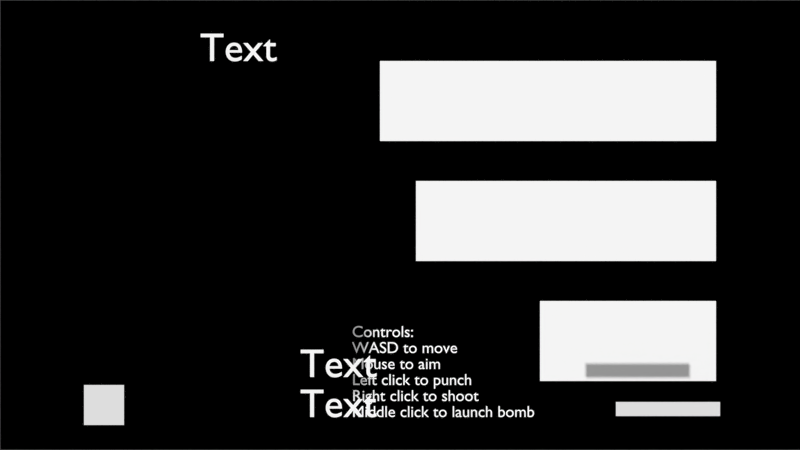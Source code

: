 # Source: 10seconds-menu.blend  (saved by Blender 2.68.0; exported with 4.5.12 LTS)
import bpy
from mathutils import Matrix  # noqa: F401  (used for matrix-valued properties, if any)

bpy.ops.wm.read_factory_settings(use_empty=True)
scene = bpy.context.scene
scene.name = 'Menu'

# ---- collections
col_collection_1_003 = bpy.data.collections.new('Collection 1.003'); scene.collection.children.link(col_collection_1_003)
col_collection_1_003.hide_render = True
col_collection_1_003.hide_viewport = True
col_collection_2 = bpy.data.collections.new('Collection 2'); scene.collection.children.link(col_collection_2)
col_collection_3 = bpy.data.collections.new('Collection 3'); scene.collection.children.link(col_collection_3)
col_collection_3.hide_render = True
col_collection_3.hide_viewport = True
col_collection_16 = bpy.data.collections.new('Collection 16'); scene.collection.children.link(col_collection_16)
col_collection_16.hide_render = True
col_collection_16.hide_viewport = True

# ---- materials (node trees are filled in below, after node groups)
mat_menutext = bpy.data.materials.new('MenuText')
mat_menutext.alpha_threshold = 0.0
mat_menutext.use_transparent_shadow = False
mat_menutext.diffuse_color = (1.0, 1.0, 1.0, 1.0)
mat_menutext.roughness = 0.5
mat_menutext.line_color = (0.0, 0.0, 0.0, 1.0)
mat_invisible = bpy.data.materials.new('invisible')
mat_invisible.alpha_threshold = 0.0
mat_invisible.use_transparent_shadow = False
mat_invisible.roughness = 0.5
mat_logob = bpy.data.materials.new('logob')
mat_logob.alpha_threshold = 0.0
mat_logob.use_transparent_shadow = False
mat_logob.roughness = 0.5
mat_logof = bpy.data.materials.new('LogoF')
mat_logof.alpha_threshold = 0.0
mat_logof.use_transparent_shadow = False
mat_logof.roughness = 0.5
mat_buttonclear = bpy.data.materials.new('buttonclear')
mat_buttonclear.alpha_threshold = 0.0
mat_buttonclear.use_transparent_shadow = False
mat_buttonclear.diffuse_color = (1.0, 1.0, 1.0, 1.0)
mat_buttonclear.roughness = 0.5
mat_secretlvl = bpy.data.materials.new('SecretLvl')
mat_secretlvl.alpha_threshold = 0.0
mat_secretlvl.use_transparent_shadow = False
mat_secretlvl.roughness = 0.5
mat_blackccc = bpy.data.materials.new('blackccc')
mat_blackccc.alpha_threshold = 0.0
mat_blackccc.use_transparent_shadow = False
mat_blackccc.diffuse_color = (0.0, 0.0, 0.0, 1.0)
mat_blackccc.roughness = 0.5
mat_blackccc.line_color = (0.0, 0.0, 0.0, 1.0)
mat_menubg_001 = bpy.data.materials.new('MenuBG.001')
mat_menubg_001.alpha_threshold = 0.0
mat_menubg_001.use_transparent_shadow = False
mat_menubg_001.diffuse_color = (0.0, 0.0, 0.0, 1.0)
mat_menubg_001.roughness = 0.5
mat_menubg_001.line_color = (0.0, 0.0, 0.0, 1.0)
mat_menubg = bpy.data.materials.new('MenuBG')
mat_menubg.alpha_threshold = 0.0
mat_menubg.use_transparent_shadow = False
mat_menubg.diffuse_color = (0.0, 0.0, 0.0, 1.0)
mat_menubg.roughness = 0.5
mat_menubg.line_color = (0.0, 0.0, 0.0, 1.0)
mat_dvlpzr_001 = bpy.data.materials.new('dvlpzr.001')
mat_dvlpzr_001.alpha_threshold = 0.0
mat_dvlpzr_001.use_transparent_shadow = False
mat_dvlpzr_001.roughness = 0.5
mat_dvlpzr_001.line_color = (0.0, 0.0, 0.0, 1.0)
mat_button = bpy.data.materials.new('button')
mat_button.alpha_threshold = 0.0
mat_button.use_transparent_shadow = False
mat_button.diffuse_color = (0.0, 0.03659, 0.06998, 1.0)
mat_button.roughness = 0.5
mat_button.line_color = (0.0, 0.0, 0.0, 1.0)

# ---- material node trees

# ---- cameras
cam_camera_003 = bpy.data.cameras.new('Camera.003')
cam_camera_003.type = 'ORTHO'
cam_camera_003.clip_end = 100.0
cam_camera_003.lens = 35.0
cam_camera_003.sensor_width = 32.0
cam_camera_003.sensor_height = 18.0
cam_camera_003.ortho_scale = 20.0
cam_camera_003.show_safe_areas = True
cam_camera_003.dof.focus_distance = 0.0
cam_camera_003.dof.aperture_fstop = 128.0
cam_camera_002 = bpy.data.cameras.new('Camera.002')
cam_camera_002.type = 'ORTHO'
cam_camera_002.clip_end = 100.0
cam_camera_002.lens = 35.0
cam_camera_002.sensor_width = 32.0
cam_camera_002.sensor_height = 18.0
cam_camera_002.ortho_scale = 20.0
cam_camera_002.show_safe_areas = True
cam_camera_002.dof.focus_distance = 0.0
cam_camera_002.dof.aperture_fstop = 128.0

# ---- meshes
me_plane_009 = bpy.data.meshes.new('Plane.009')
me_plane_009.from_pydata([(1.0, -1.0, 0.0), (-1.0, -1.0, 0.0), (1.0, 1.0, 0.0), (-1.0, 1.0, 0.0)], [], [(1, 0, 2, 3)])
_uv = me_plane_009.uv_layers.new(name='UVMap')
_uv.uv.foreach_set('vector', [0.01627, 0.1115, 0.9541, 0.1115, 0.9541, 0.893, 0.01627, 0.893])
me_plane_009.materials.append(mat_invisible)
me_plane_009.use_remesh_preserve_volume = False
me_plane_009.use_remesh_preserve_attributes = False
me_plane_009.use_mirror_vertex_groups = False
me_plane_009.update()
me_plane_003 = bpy.data.meshes.new('Plane.003')
me_plane_003.from_pydata([(1.0, -1.0, 0.0), (-1.0, -1.0, 0.0), (1.0, 1.0, 0.0), (-1.0, 1.0, 0.0)], [], [(1, 0, 2, 3)])
_uv = me_plane_003.uv_layers.new(name='UVMap')
_uv.uv.foreach_set('vector', [0.01627, 0.1115, 0.9541, 0.1115, 0.9541, 0.893, 0.01627, 0.893])
me_plane_003.materials.append(mat_logob)
me_plane_003.use_remesh_preserve_volume = False
me_plane_003.use_remesh_preserve_attributes = False
me_plane_003.use_mirror_vertex_groups = False
me_plane_003.update()
me_plane_002 = bpy.data.meshes.new('Plane.002')
me_plane_002.from_pydata([(1.0, -1.0, 0.0), (-1.0, -1.0, 0.0), (1.0, 1.0, 0.0), (-1.0, 1.0, 0.0)], [], [(1, 0, 2, 3)])
_uv = me_plane_002.uv_layers.new(name='UVMap')
_uv.uv.foreach_set('vector', [0.0, 0.0, 1.0, 0.0, 1.0, 1.0, 0.0, 1.0])
me_plane_002.materials.append(mat_logof)
me_plane_002.use_remesh_preserve_volume = False
me_plane_002.use_remesh_preserve_attributes = False
me_plane_002.use_mirror_vertex_groups = False
me_plane_002.update()
me_plane_001 = bpy.data.meshes.new('Plane.001')
me_plane_001.from_pydata([(2.682, -0.6, 0.0), (-1.914, -0.6, 0.0), (2.682, 0.7, 0.0), (-1.914, 0.7, 0.0)], [], [(1, 0, 2, 3)])
me_plane_001.materials.append(mat_buttonclear)
me_plane_001.use_remesh_preserve_volume = False
me_plane_001.use_remesh_preserve_attributes = False
me_plane_001.use_mirror_vertex_groups = False
me_plane_001.update()
me_plane = bpy.data.meshes.new('Plane')
me_plane.from_pydata([(1.0, -1.0, 0.0), (-1.0, -1.0, 0.0), (1.0, 1.0, 0.0), (-1.0, 1.0, 0.0)], [], [(1, 0, 2, 3)])
_uv = me_plane.uv_layers.new(name='UVMap')
_uv.uv.foreach_set('vector', [0.01627, 0.1115, 0.9541, 0.1115, 0.9541, 0.893, 0.01627, 0.893])
me_plane.materials.append(mat_secretlvl)
me_plane.use_remesh_preserve_volume = False
me_plane.use_remesh_preserve_attributes = False
me_plane.use_mirror_vertex_groups = False
me_plane.update()
me_plane_026 = bpy.data.meshes.new('Plane.026')
me_plane_026.from_pydata([(9.0, -3.3, 0.0), (-1.0, -3.3, 0.0), (9.0, 6.0, 0.0), (-1.0, 6.0, 0.0), (-9.0, -2.3, 0.0), (-9.0, 6.0, 0.0)], [], [(1, 0, 2, 3), (1, 3, 5, 4)])
me_plane_026.materials.append(mat_blackccc)
me_plane_026.use_remesh_preserve_volume = False
me_plane_026.use_remesh_preserve_attributes = False
me_plane_026.use_mirror_vertex_groups = False
me_plane_026.update()
me_plane_025 = bpy.data.meshes.new('Plane.025')
me_plane_025.from_pydata([(-0.3333, -0.3333, 0.0), (-0.3333, 0.3333, 0.0), (0.3333, -0.3333, 0.0), (0.3333, 0.3333, 0.0), (-0.3333, 0.6667, 0.0), (-0.3333, -0.6667, 0.0), (-0.3333, 0.0, 0.0), (0.3333, 0.6667, 0.0), (0.3333, -0.6667, 0.0), (0.3333, 0.0, 0.0), (-0.6667, -0.3333, 0.0), (-0.6667, 0.3333, 0.0), (0.0, -0.3333, 0.0), (0.0, 0.3333, 0.0), (-0.6667, 0.6667, 0.0), (0.0, 0.6667, 0.0), (-0.6667, -0.6667, 0.0), (-0.6667, 0.0, 0.0), (0.0, -0.6667, 0.0), (0.0, 0.0, 0.0), (-0.3333, 0.8333, 0.0), (0.3333, 0.8333, 0.0), (-0.8333, -0.3333, 0.0), (-0.8333, 0.3333, 0.0), (-0.6667, 0.8333, 0.0), (-0.6667, 0.5, 0.0), (-0.8333, 0.6667, 0.0), (-0.5, 0.6667, 0.0), (0.0, 0.8333, 0.0), (-0.1667, 0.6667, 0.0), (0.1667, 0.6667, 0.0), (-0.6667, -0.5, 0.0), (-0.8333, -0.6667, 0.0), (-0.6667, 0.1667, 0.0), (-0.6667, -0.1667, 0.0), (-0.8333, 0.0, 0.0), (-0.5, 0.8333, 0.0), (0.1667, 0.8333, 0.0), (-0.8333, 0.5, 0.0), (-0.8333, 0.8333, 0.0), (-0.1667, 0.8333, 0.0), (-0.8333, -0.5, 0.0), (-0.8333, 0.1667, 0.0), (-0.8333, -0.1667, 0.0)], [], [(25, 27, 14), (16, 5, 0, 10, 31), (17, 6, 1, 11, 33), (18, 8, 2, 12), (19, 9, 3, 13), (38, 25, 14, 26), (1, 13, 15, 29, 4), (13, 3, 7, 30, 15), (41, 31, 10, 22), (27, 4, 20, 36), (14, 27, 36, 24), (42, 33, 11, 23), (43, 34, 17, 35), (10, 0, 6, 17, 34), (5, 18, 12, 0), (11, 1, 4, 27, 25), (6, 19, 13, 1), (0, 12, 19, 6), (12, 2, 9, 19), (15, 30, 37, 28), (30, 7, 21, 37), (23, 11, 25, 38), (26, 14, 24, 39), (4, 29, 40, 20), (29, 15, 28, 40), (32, 16, 31, 41), (35, 17, 33, 42), (22, 10, 34, 43)])
_uv = me_plane_025.uv_layers.new(name='UVMap')
_uv.uv.foreach_set('vector', [0.1667, 0.75, 0.25, 0.8333, 0.1667, 0.8333, 0.1667, 0.1667, 0.3333, 0.1667, 0.3333, 0.3333, 0.1667, 0.3333, 0.1667, 0.25, 0.1667, 0.5, 0.3333, 0.5, 0.3333, 0.6667, 0.1667, 0.6667, 0.1667, 0.5833, 0.5, 0.1667, 0.6667, 0.1667, 0.6667, 0.3333, 0.5, 0.3333, 0.5, 0.5, 0.6667, 0.5, 0.6667, 0.6667, 0.5, 0.6667, 0.08333, 0.75, 0.1667, 0.75, 0.1667, 0.8333, 0.08333, 0.8333, 0.3333, 0.6667, 0.5, 0.6667, 0.5, 0.8333, 0.4167, 0.8333, 0.3333, 0.8333, 0.5, 0.6667, 0.6667, 0.6667, 0.6667, 0.8333, 0.5833, 0.8333, 0.5, 0.8333, 0.08333, 0.25, 0.1667, 0.25, 0.1667, 0.3333, 0.08333, 0.3333, 0.25, 0.8333, 0.3333, 0.8333, 0.3333, 0.9167, 0.25, 0.9167, 0.1667, 0.8333, 0.25, 0.8333, 0.25, 0.9167, 0.1667, 0.9167, 0.08333, 0.5833, 0.1667, 0.5833, 0.1667, 0.6667, 0.08333, 0.6667, 0.08333, 0.4167, 0.1667, 0.4167, 0.1667, 0.5, 0.08333, 0.5, 0.1667, 0.3333, 0.3333, 0.3333, 0.3333, 0.5, 0.1667, 0.5, 0.1667, 0.4167, 0.3333, 0.1667, 0.5, 0.1667, 0.5, 0.3333, 0.3333, 0.3333, 0.1667, 0.6667, 0.3333, 0.6667, 0.3333, 0.8333, 0.25, 0.8333, 0.1667, 0.75, 0.3333, 0.5, 0.5, 0.5, 0.5, 0.6667, 0.3333, 0.6667, 0.3333, 0.3333, 0.5, 0.3333, 0.5, 0.5, 0.3333, 0.5, 0.5, 0.3333, 0.6667, 0.3333, 0.6667, 0.5, 0.5, 0.5, 0.5, 0.8333, 0.5833, 0.8333, 0.5833, 0.9167, 0.5, 0.9167, 0.5833, 0.8333, 0.6667, 0.8333, 0.6667, 0.9167, 0.5833, 0.9167, 0.08333, 0.6667, 0.1667, 0.6667, 0.1667, 0.75, 0.08333, 0.75, 0.08333, 0.8333, 0.1667, 0.8333, 0.1667, 0.9167, 0.08333, 0.9167, 0.3333, 0.8333, 0.4167, 0.8333, 0.4167, 0.9167, 0.3333, 0.9167, 0.4167, 0.8333, 0.5, 0.8333, 0.5, 0.9167, 0.4167, 0.9167, 0.08333, 0.1667, 0.1667, 0.1667, 0.1667, 0.25, 0.08333, 0.25, 0.08333, 0.5, 0.1667, 0.5, 0.1667, 0.5833, 0.08333, 0.5833, 0.08333, 0.3333, 0.1667, 0.3333, 0.1667, 0.4167, 0.08333, 0.4167])
me_plane_025.materials.append(mat_menubg_001)
me_plane_025.use_remesh_preserve_volume = False
me_plane_025.use_remesh_preserve_attributes = False
me_plane_025.use_mirror_vertex_groups = False
me_plane_025.update()
me_plane_023 = bpy.data.meshes.new('Plane.023')
me_plane_023.from_pydata([(0.875, -0.375, 0.0), (0.25, -0.75, 0.0), (0.25, -0.5, 0.0), (0.25, -0.25, 0.0), (0.875, -0.625, 0.0), (0.875, -0.25, 0.0), (0.875, -0.5, 0.0), (0.5, -0.75, 0.0), (0.5, -0.5, 0.0), (0.5, -0.25, 0.0), (0.875, -0.75, 0.0), (0.75, -0.375, 0.0), (0.75, -0.625, 0.0), (0.75, -0.75, 0.0), (0.75, -0.5, 0.0), (0.75, -0.25, 0.0)], [], [(1, 7, 8, 2), (2, 8, 9, 3), (7, 13, 12, 14, 8), (8, 14, 11, 15, 9), (14, 6, 0, 11), (11, 0, 5, 15), (13, 10, 4, 12), (12, 4, 6, 14)])
_uv = me_plane_023.uv_layers.new(name='UVMap')
_uv.uv.foreach_set('vector', [0.625, 0.125, 0.75, 0.125, 0.75, 0.25, 0.625, 0.25, 0.625, 0.25, 0.75, 0.25, 0.75, 0.375, 0.625, 0.375, 0.75, 0.125, 0.875, 0.125, 0.875, 0.1875, 0.875, 0.25, 0.75, 0.25, 0.75, 0.25, 0.875, 0.25, 0.875, 0.3125, 0.875, 0.375, 0.75, 0.375, 0.875, 0.25, 0.9375, 0.25, 0.9375, 0.3125, 0.875, 0.3125, 0.875, 0.3125, 0.9375, 0.3125, 0.9375, 0.375, 0.875, 0.375, 0.875, 0.125, 0.9375, 0.125, 0.9375, 0.1875, 0.875, 0.1875, 0.875, 0.1875, 0.9375, 0.1875, 0.9375, 0.25, 0.875, 0.25])
me_plane_023.materials.append(mat_menubg_001)
me_plane_023.use_remesh_preserve_volume = False
me_plane_023.use_remesh_preserve_attributes = False
me_plane_023.use_mirror_vertex_groups = False
me_plane_023.update()
me_plane_022 = bpy.data.meshes.new('Plane.022')
me_plane_022.from_pydata([(2.682, -0.6, 0.0), (-1.914, -0.6, 0.0), (2.682, 0.7, 0.0), (-1.914, 0.7, 0.0)], [], [(1, 0, 2, 3)])
me_plane_022.materials.append(mat_buttonclear)
me_plane_022.use_remesh_preserve_volume = False
me_plane_022.use_remesh_preserve_attributes = False
me_plane_022.use_mirror_vertex_groups = False
me_plane_022.update()
me_plane_019 = bpy.data.meshes.new('Plane.019')
me_plane_019.from_pydata([(1.005, -0.89, 0.0), (-1.027, -0.89, 0.0), (1.005, 1.02, 0.0), (-1.027, 1.02, 0.0)], [], [(1, 0, 2, 3)])
me_plane_019.materials.append(mat_buttonclear)
me_plane_019.use_remesh_preserve_volume = False
me_plane_019.use_remesh_preserve_attributes = False
me_plane_019.use_mirror_vertex_groups = False
me_plane_019.update()
me_plane_015 = bpy.data.meshes.new('Plane.015')
me_plane_015.from_pydata([(1.0, -1.0, 0.0), (-1.0, -1.0, 0.0), (1.0, 1.0, 0.0), (-1.0, 1.0, 0.0)], [], [(1, 0, 2, 3)])
_uv = me_plane_015.uv_layers.new(name='UVMap')
_uv.uv.foreach_set('vector', [0.0, 0.0, 1.0, 0.0, 1.0, 1.0, 0.0, 1.0])
me_plane_015.materials.append(mat_menubg_001)
me_plane_015.use_remesh_preserve_volume = False
me_plane_015.use_remesh_preserve_attributes = False
me_plane_015.use_mirror_vertex_groups = False
me_plane_015.update()
me_plane_014 = bpy.data.meshes.new('Plane.014')
me_plane_014.from_pydata([(1.0, -1.0, 0.0), (-1.0, -1.0, 0.0), (1.0, 1.0, 0.0), (-1.0, 1.0, 0.0)], [], [(1, 0, 2, 3)])
me_plane_014.materials.append(mat_buttonclear)
me_plane_014.use_remesh_preserve_volume = False
me_plane_014.use_remesh_preserve_attributes = False
me_plane_014.use_mirror_vertex_groups = False
me_plane_014.update()
me_plane_013 = bpy.data.meshes.new('Plane.013')
me_plane_013.from_pydata([(2.818, -1.0, 0.0), (-1.0, -1.0, 0.0), (2.818, 1.0, 0.0), (-1.0, 1.0, 0.0)], [], [(1, 0, 2, 3)])
me_plane_013.materials.append(mat_buttonclear)
me_plane_013.use_remesh_preserve_volume = False
me_plane_013.use_remesh_preserve_attributes = False
me_plane_013.use_mirror_vertex_groups = False
me_plane_013.update()
me_plane_012 = bpy.data.meshes.new('Plane.012')
me_plane_012.from_pydata([(2.727, -1.0, 0.0), (-0.6818, -1.0, 0.0), (2.727, 1.0, 0.0), (-0.6818, 1.0, 0.0)], [], [(1, 0, 2, 3)])
me_plane_012.materials.append(mat_buttonclear)
me_plane_012.use_remesh_preserve_volume = False
me_plane_012.use_remesh_preserve_attributes = False
me_plane_012.use_mirror_vertex_groups = False
me_plane_012.update()
me_plane_005 = bpy.data.meshes.new('Plane.005')
me_plane_005.from_pydata([(1.0, -1.0, 0.0), (-1.0, -1.0, 0.0), (1.0, 1.0, 0.0), (-1.0, 1.0, 0.0)], [], [(1, 0, 2, 3)])
_uv = me_plane_005.uv_layers.new(name='UVMap')
_uv.uv.foreach_set('vector', [0.0, 0.0, 1.0, 0.0, 1.0, 1.0, 0.0, 1.0])
me_plane_005.materials.append(mat_menubg)
me_plane_005.use_remesh_preserve_volume = False
me_plane_005.use_remesh_preserve_attributes = False
me_plane_005.use_mirror_vertex_groups = False
me_plane_005.update()
me_plane_010 = bpy.data.meshes.new('Plane.010')
me_plane_010.from_pydata([(1.0, -1.0, 0.0), (-1.0, -1.0, 0.0), (1.0, 1.0, 0.0), (-1.0, 1.0, 0.0)], [], [(1, 0, 2, 3)])
me_plane_010.materials.append(mat_dvlpzr_001)
me_plane_010.use_remesh_preserve_volume = False
me_plane_010.use_remesh_preserve_attributes = False
me_plane_010.use_mirror_vertex_groups = False
me_plane_010.update()
me_plane_018 = bpy.data.meshes.new('Plane.018')
me_plane_018.from_pydata([(3.727, -0.6, 0.0), (-0.8636, -0.6, 0.0), (3.727, 0.7, 0.0), (-0.8636, 0.7, 0.0)], [], [(1, 0, 2, 3)])
me_plane_018.materials.append(mat_button)
me_plane_018.use_remesh_preserve_volume = False
me_plane_018.use_remesh_preserve_attributes = False
me_plane_018.use_mirror_vertex_groups = False
me_plane_018.update()
me_plane_017 = bpy.data.meshes.new('Plane.017')
me_plane_017.from_pydata([(3.727, -0.6, 0.0), (-0.8636, -0.6, 0.0), (3.727, 0.7, 0.0), (-0.8636, 0.7, 0.0)], [], [(1, 0, 2, 3)])
me_plane_017.materials.append(mat_button)
me_plane_017.use_remesh_preserve_volume = False
me_plane_017.use_remesh_preserve_attributes = False
me_plane_017.use_mirror_vertex_groups = False
me_plane_017.update()
me_plane_007 = bpy.data.meshes.new('Plane.007')
me_plane_007.from_pydata([(2.727, -1.0, 0.0), (-0.6818, -1.0, 0.0), (2.727, 1.0, 0.0), (-0.6818, 1.0, 0.0)], [], [(1, 0, 2, 3)])
me_plane_007.materials.append(mat_button)
me_plane_007.use_remesh_preserve_volume = False
me_plane_007.use_remesh_preserve_attributes = False
me_plane_007.use_mirror_vertex_groups = False
me_plane_007.update()
me_plane_006 = bpy.data.meshes.new('Plane.006')
me_plane_006.from_pydata([(2.818, -1.0, 0.0), (-1.0, -1.0, 0.0), (2.818, 1.0, 0.0), (-1.0, 1.0, 0.0)], [], [(1, 0, 2, 3)])
me_plane_006.materials.append(mat_button)
me_plane_006.use_remesh_preserve_volume = False
me_plane_006.use_remesh_preserve_attributes = False
me_plane_006.use_mirror_vertex_groups = False
me_plane_006.update()
me_plane_004 = bpy.data.meshes.new('Plane.004')
me_plane_004.from_pydata([(1.0, -1.0, 0.0), (-1.0, -1.0, 0.0), (1.0, 1.0, 0.0), (-1.0, 1.0, 0.0)], [], [(1, 0, 2, 3)])
me_plane_004.materials.append(mat_button)
me_plane_004.use_remesh_preserve_volume = False
me_plane_004.use_remesh_preserve_attributes = False
me_plane_004.use_mirror_vertex_groups = False
me_plane_004.update()

# ---- curves / text
txt_text_018 = bpy.data.curves.new('Text.018', 'FONT')
txt_text_018.dimensions = '2D'
txt_text_018.body = 'Coins: '
txt_text_018.materials.append(mat_menutext)
txt_text_018.use_path_clamp = True
txt_text_018.bevel_resolution = 0
txt_text_016 = bpy.data.curves.new('Text.016', 'FONT')
txt_text_016.dimensions = '2D'
txt_text_016.body = 'Cost:'
txt_text_016.materials.append(mat_menutext)
txt_text_016.use_path_clamp = True
txt_text_016.bevel_resolution = 0
txt_text_013 = bpy.data.curves.new('Text.013', 'FONT')
txt_text_013.dimensions = '2D'
txt_text_013.body = 'Cost:'
txt_text_013.materials.append(mat_menutext)
txt_text_013.use_path_clamp = True
txt_text_013.bevel_resolution = 0
txt_text_012 = bpy.data.curves.new('Text.012', 'FONT')
txt_text_012.dimensions = '2D'
txt_text_012.body = 'Upgrade Bombs'
txt_text_012.materials.append(mat_menutext)
txt_text_012.use_path_clamp = True
txt_text_012.bevel_resolution = 0
txt_text_011 = bpy.data.curves.new('Text.011', 'FONT')
txt_text_011.dimensions = '2D'
txt_text_011.body = 'Upgrade Ranged Weapon'
txt_text_011.materials.append(mat_menutext)
txt_text_011.use_path_clamp = True
txt_text_011.bevel_resolution = 0
txt_text_008 = bpy.data.curves.new('Text.008', 'FONT')
txt_text_008.dimensions = '2D'
txt_text_008.body = 'Back'
txt_text_008.materials.append(mat_menutext)
txt_text_008.use_path_clamp = True
txt_text_008.bevel_resolution = 0
txt_text_006 = bpy.data.curves.new('Text.006', 'FONT')
txt_text_006.dimensions = '2D'
txt_text_006.body = 'Upgrades'
txt_text_006.materials.append(mat_menutext)
txt_text_006.use_path_clamp = True
txt_text_006.bevel_resolution = 0
txt_text_005 = bpy.data.curves.new('Text.005', 'FONT')
txt_text_005.dimensions = '2D'
txt_text_005.body = 'Play Round'
txt_text_005.materials.append(mat_menutext)
txt_text_005.use_path_clamp = True
txt_text_005.bevel_resolution = 0
txt_text_004 = bpy.data.curves.new('Text.004', 'FONT')
txt_text_004.dimensions = '2D'
txt_text_004.body = 'Exit'
txt_text_004.materials.append(mat_menutext)
txt_text_004.use_path_clamp = True
txt_text_004.bevel_resolution = 0
txt_text_003 = bpy.data.curves.new('Text.003', 'FONT')
txt_text_003.dimensions = '2D'
txt_text_003.body = 'Explosive Level:'
txt_text_003.materials.append(mat_menutext)
txt_text_003.use_path_clamp = True
txt_text_003.bevel_resolution = 0
txt_text_002 = bpy.data.curves.new('Text.002', 'FONT')
txt_text_002.dimensions = '2D'
txt_text_002.body = 'Ranged Level:'
txt_text_002.materials.append(mat_menutext)
txt_text_002.use_path_clamp = True
txt_text_002.bevel_resolution = 0
txt_text = bpy.data.curves.new('Text', 'FONT')
txt_text.dimensions = '2D'
txt_text.body = 'Coins: '
txt_text.materials.append(mat_menutext)
txt_text.use_path_clamp = True
txt_text.bevel_resolution = 0
txt_text_015 = bpy.data.curves.new('Text.015', 'FONT')
txt_text_015.dimensions = '2D'
txt_text_015.body = 'Controls:\nWASD to move\nMouse to aim\nLeft click to punch\nRight click to shoot\nMiddle click to launch bomb'
txt_text_015.materials.append(mat_menutext)
txt_text_015.use_path_clamp = True
txt_text_015.bevel_resolution = 0
txt_text_017 = bpy.data.curves.new('Text.017', 'FONT')
txt_text_017.dimensions = '2D'
txt_text_017.body = 'Text'
txt_text_017.materials.append(mat_menutext)
txt_text_017.use_path_clamp = True
txt_text_017.bevel_resolution = 0
txt_text_001 = bpy.data.curves.new('Text.001', 'FONT')
txt_text_001.dimensions = '2D'
txt_text_001.body = 'Text'
txt_text_001.materials.append(mat_menutext)
txt_text_001.use_path_clamp = True
txt_text_001.bevel_resolution = 0
txt_text_014 = bpy.data.curves.new('Text.014', 'FONT')
txt_text_014.dimensions = '2D'
txt_text_014.body = 'Text'
txt_text_014.materials.append(mat_menutext)
txt_text_014.use_path_clamp = True
txt_text_014.bevel_resolution = 0
txt_text_010 = bpy.data.curves.new('Text.010', 'FONT')
txt_text_010.dimensions = '2D'
txt_text_010.body = 'Text'
txt_text_010.materials.append(mat_menutext)
txt_text_010.use_path_clamp = True
txt_text_010.bevel_resolution = 0
txt_text_009 = bpy.data.curves.new('Text.009', 'FONT')
txt_text_009.dimensions = '2D'
txt_text_009.body = 'Text'
txt_text_009.materials.append(mat_menutext)
txt_text_009.use_path_clamp = True
txt_text_009.bevel_resolution = 0
txt_text_007 = bpy.data.curves.new('Text.007', 'FONT')
txt_text_007.dimensions = '2D'
txt_text_007.body = 'Text'
txt_text_007.materials.append(mat_menutext)
txt_text_007.use_path_clamp = True
txt_text_007.bevel_resolution = 0

# ---- objects
ob_text_007 = bpy.data.objects.new('Text.007', txt_text_018)
ob_text_011 = bpy.data.objects.new('Text.011', txt_text_016)
ob_text_010 = bpy.data.objects.new('Text.010', txt_text_013)
ob_text_009 = bpy.data.objects.new('Text.009', txt_text_012)
ob_text_008 = bpy.data.objects.new('Text.008', txt_text_011)
ob_text_001 = bpy.data.objects.new('Text.001', txt_text_008)
ob_text_006 = bpy.data.objects.new('Text.006', txt_text_006)
ob_text_005 = bpy.data.objects.new('Text.005', txt_text_005)
ob_text_004 = bpy.data.objects.new('Text.004', txt_text_004)
ob_text_003 = bpy.data.objects.new('Text.003', txt_text_003)
ob_text_002 = bpy.data.objects.new('Text.002', txt_text_002)
ob_text = bpy.data.objects.new('Text', txt_text)
ob_camera_003 = bpy.data.objects.new('Camera.003', cam_camera_003)
ob_camera_002 = bpy.data.objects.new('Camera.002', cam_camera_002)
ob_text_012 = bpy.data.objects.new('Text.012', txt_text_015)
ob_plane_013 = bpy.data.objects.new('Plane.013', me_plane_009)
ob_plane_010 = bpy.data.objects.new('Plane.010', me_plane_003)
ob_plane_009 = bpy.data.objects.new('Plane.009', me_plane_002)
ob_exitbtn_002 = bpy.data.objects.new('ExitBtn.002', me_plane_001)
ob_plane_001 = bpy.data.objects.new('Plane.001', me_plane)
ob_plane = bpy.data.objects.new('Plane', me_plane_026)
ob_plane_006 = bpy.data.objects.new('Plane.006', me_plane_025)
ob_plane_000 = bpy.data.objects.new('Plane.000', me_plane_023)
ob_exitbtn_003 = bpy.data.objects.new('ExitBtn.003', me_plane_022)
ob_exitbtn_001 = bpy.data.objects.new('ExitBtn.001', me_plane_019)
ob_menucointext_001 = bpy.data.objects.new('MenuCoinText.001', txt_text_017)
ob_menurangedtext_003 = bpy.data.objects.new('MenuRangedText.003', txt_text_001)
ob_menurangedtext_001 = bpy.data.objects.new('MenuRangedText.001', txt_text_014)
ob_empty = bpy.data.objects.new('Empty', None)
ob_plane_008 = bpy.data.objects.new('Plane.008', me_plane_015)
ob_exitbtn = bpy.data.objects.new('ExitBtn', me_plane_014)
ob_playbtn = bpy.data.objects.new('PlayBtn', me_plane_013)
ob_plane_007 = bpy.data.objects.new('Plane.007', me_plane_012)
ob_menuexplosivetext = bpy.data.objects.new('MenuExplosiveText', txt_text_010)
ob_menurangedtext = bpy.data.objects.new('MenuRangedText', txt_text_009)
ob_menucointext = bpy.data.objects.new('MenuCoinText', txt_text_007)
ob_plane_002 = bpy.data.objects.new('Plane.002', me_plane_005)
ob_globalproperties = bpy.data.objects.new('GlobalProperties', None)
ob_dvlpzr_001 = bpy.data.objects.new('dvlpzr.001', me_plane_010)
ob_plane_012 = bpy.data.objects.new('Plane.012', me_plane_018)
ob_plane_011 = bpy.data.objects.new('Plane.011', me_plane_017)
ob_plane_005 = bpy.data.objects.new('Plane.005', me_plane_007)
ob_plane_004 = bpy.data.objects.new('Plane.004', me_plane_006)
ob_plane_003 = bpy.data.objects.new('Plane.003', me_plane_004)
ob_playcontrol = bpy.data.objects.new('PlayControl', None)
ob_savecontroller = bpy.data.objects.new('SaveController', None)

# ---- transforms, parenting, visibility, modifiers, constraints
ob_text_007.location = (12.2, -4.9, 0.0)
ob_text_007.lineart.crease_threshold = 0.0
ob_text_011.location = (12.23, -2.995, -1.922e-06)
ob_text_011.scale = (0.9, 0.9, 0.9)
ob_text_011.lineart.crease_threshold = 0.0
ob_text_010.location = (12.23, 2.005, -1.922e-06)
ob_text_010.scale = (0.9, 0.9, 0.9)
ob_text_010.lineart.crease_threshold = 0.0
ob_text_009.location = (12.23, -1.495, -1.922e-06)
ob_text_009.scale = (0.9, 0.9, 0.9)
ob_text_009.lineart.crease_threshold = 0.0
ob_text_008.location = (12.23, 3.505, -1.922e-06)
ob_text_008.scale = (0.9, 0.9, 0.9)
ob_text_008.lineart.crease_threshold = 0.0
ob_text_001.location = (24.23, -3.495, -1.922e-06)
ob_text_001.scale = (1.8, 1.8, 1.8)
ob_text_001.lineart.crease_threshold = 0.0
ob_text_006.location = (0.7303, -0.2955, -1.922e-06)
ob_text_006.scale = (1.8, 1.8, 1.8)
ob_text_006.lineart.crease_threshold = 0.0
ob_text_005.location = (-0.3697, 2.705, -1.922e-06)
ob_text_005.scale = (1.8, 1.8, 1.8)
ob_text_005.lineart.crease_threshold = 0.0
ob_text_004.location = (4.23, -3.495, -1.922e-06)
ob_text_004.scale = (1.8, 1.8, 1.8)
ob_text_004.lineart.crease_threshold = 0.0
ob_text_003.location = (-7.8, -4.8, 0.0)
ob_text_003.scale = (0.78, 1.0, 1.0)
ob_text_003.lineart.crease_threshold = 0.0
ob_text_002.location = (-7.8, -3.8, 0.0)
ob_text_002.scale = (0.9, 1.0, 1.0)
ob_text_002.lineart.crease_threshold = 0.0
ob_text.location = (-7.8, 4.1, 0.0)
ob_text.lineart.crease_threshold = 0.0
ob_camera_003.location = (20.0, 0.0, 10.0)
ob_camera_003.lineart.crease_threshold = 0.0
ob_camera_002.location = (0.0, 0.0, 10.0)
ob_camera_002.lineart.crease_threshold = 0.0
ob_text_012.location = (-1.2, -2.8, -5.0)
ob_text_012.scale = (0.4, 0.4, 0.4)
ob_text_012.lineart.crease_threshold = 0.0
ob_plane_013.location = (-7.4, -4.5, 0.0)
ob_plane_013.scale = (0.5, 0.5, 0.5)
ob_plane_013.lineart.crease_threshold = 0.0
ob_plane_010.location = (-4.8, 0.5, -1.0)
ob_plane_010.scale = (0.0002789, 0.0002789, 0.0002789)
ob_plane_010.lineart.crease_threshold = 0.0
ob_plane_009.location = (-4.8, 0.5, 0.0)
ob_plane_009.scale = (0.0003, 0.0003, 0.0003)
ob_plane_009.lineart.crease_threshold = 0.0
ob_exitbtn_002.location = (22.1, -1.3, -1.0)
ob_exitbtn_002.scale = (2.2, 1.0, 1.0)
ob_exitbtn_002.lineart.crease_threshold = 0.0
ob_plane_001.location = (2.0, -8.0, 0.0)
ob_plane_001.lineart.crease_threshold = 0.0
ob_plane.location = (20.0, -1.0, -10.0)
ob_plane.lineart.crease_threshold = 0.0
ob_plane_006.location = (26.0, 0.0, -8.0)
ob_plane_006.scale = (10.0, 5.625, 1.0)
ob_plane_006.lineart.crease_threshold = 0.0
ob_plane_000.location = (8.1, 1.0, -9.0)
ob_plane_000.scale = (10.0, 5.625, 1.0)
ob_plane_000.lineart.crease_threshold = 0.0
ob_exitbtn_003.location = (22.1, 3.7, -1.0)
ob_exitbtn_003.scale = (2.2, 1.0, 1.0)
ob_exitbtn_003.lineart.crease_threshold = 0.0
ob_exitbtn_001.location = (14.1, -2.0, -1.0)
ob_exitbtn_001.scale = (2.2, 1.0, 1.0)
ob_exitbtn_001.lineart.crease_threshold = 0.0
ob_menucointext_001.location = (15.0, -4.9, 0.0)
ob_menucointext_001.lineart.crease_threshold = 0.0
ob_menurangedtext_003.location = (20.5, -3.0, 0.0)
ob_menurangedtext_003.lineart.crease_threshold = 0.0
ob_menurangedtext_001.location = (20.5, 2.0, 0.0)
ob_menurangedtext_001.lineart.crease_threshold = 0.0
ob_empty.location = (-3.97, -3.695, -1.922e-06)
ob_empty.empty_image_offset = (0.0, 0.0)
ob_empty.lineart.crease_threshold = 0.0
ob_plane_008.location = (20.0, 0.0, -11.0)
ob_plane_008.scale = (10.0, 5.625, 1.0)
ob_plane_008.lineart.crease_threshold = 0.0
ob_exitbtn.location = (5.7, -2.9, -1.0)
ob_exitbtn.scale = (2.2, 1.0, 1.0)
ob_exitbtn.lineart.crease_threshold = 0.0
ob_playbtn.location = (1.7, 3.1, -1.0)
ob_playbtn.scale = (2.2, 1.0, 1.0)
ob_playbtn.lineart.crease_threshold = 0.0
ob_plane_007.location = (1.9, 0.1, -1.0)
ob_plane_007.scale = (2.2, 1.0, 1.0)
ob_plane_007.lineart.crease_threshold = 0.0
ob_menuexplosivetext.location = (-2.5, -4.8, 0.0)
ob_menuexplosivetext.lineart.crease_threshold = 0.0
ob_menurangedtext.location = (-2.5, -3.8, 0.0)
ob_menurangedtext.lineart.crease_threshold = 0.0
ob_menucointext.location = (-5.0, 4.1, 0.0)
ob_menucointext.lineart.crease_threshold = 0.0
ob_plane_002.location = (0.0, 0.0, -11.0)
ob_plane_002.scale = (10.0, 5.625, 1.0)
ob_plane_002.lineart.crease_threshold = 0.0
ob_globalproperties.location = (0.0, 0.0, 0.0)
ob_globalproperties.empty_image_offset = (0.0, 0.0)
ob_globalproperties.lineart.crease_threshold = 0.0
ob_dvlpzr_001.location = (6.7, -4.6, 0.0)
ob_dvlpzr_001.scale = (1.302, 0.1764, 0.84)
ob_dvlpzr_001.lineart.crease_threshold = 0.0
ob_plane_012.location = (13.8, -1.3, -1.0)
ob_plane_012.scale = (2.2, 1.0, 1.0)
ob_plane_012.lineart.crease_threshold = 0.0
ob_plane_011.location = (13.8, 3.7, -1.0)
ob_plane_011.scale = (2.2, 1.0, 1.0)
ob_plane_011.lineart.crease_threshold = 0.0
ob_plane_005.location = (1.9, 0.1, -1.0)
ob_plane_005.scale = (2.2, 1.0, 1.0)
ob_plane_005.lineart.crease_threshold = 0.0
ob_plane_004.location = (1.7, 3.1, -1.0)
ob_plane_004.scale = (2.2, 1.0, 1.0)
ob_plane_004.lineart.crease_threshold = 0.0
ob_plane_003.location = (5.7, -2.9, -1.0)
ob_plane_003.scale = (2.2, 1.0, 1.0)
ob_plane_003.lineart.crease_threshold = 0.0
ob_playcontrol.location = (10.0, 0.0, 0.0)
ob_playcontrol.empty_image_offset = (0.0, 0.0)
ob_playcontrol.lineart.crease_threshold = 0.0
ob_savecontroller.location = (0.0, 0.0, 0.0)
ob_savecontroller.empty_image_offset = (0.0, 0.0)
ob_savecontroller.lineart.crease_threshold = 0.0

# ---- collection membership
col_collection_1_003.objects.link(ob_text_007)
col_collection_1_003.objects.link(ob_text_011)
col_collection_1_003.objects.link(ob_text_010)
col_collection_1_003.objects.link(ob_text_009)
col_collection_1_003.objects.link(ob_text_008)
col_collection_1_003.objects.link(ob_text_001)
col_collection_1_003.objects.link(ob_text_006)
col_collection_1_003.objects.link(ob_text_005)
col_collection_1_003.objects.link(ob_text_004)
col_collection_1_003.objects.link(ob_text_003)
col_collection_1_003.objects.link(ob_text_002)
col_collection_1_003.objects.link(ob_text)
col_collection_1_003.objects.link(ob_camera_003)
col_collection_1_003.objects.link(ob_camera_002)
col_collection_2.objects.link(ob_text_012)
col_collection_2.objects.link(ob_plane_013)
col_collection_2.objects.link(ob_plane_010)
col_collection_2.objects.link(ob_plane_009)
col_collection_2.objects.link(ob_exitbtn_002)
col_collection_2.objects.link(ob_plane_001)
col_collection_2.objects.link(ob_plane)
col_collection_2.objects.link(ob_plane_006)
col_collection_2.objects.link(ob_plane_000)
col_collection_2.objects.link(ob_exitbtn_003)
col_collection_2.objects.link(ob_exitbtn_001)
col_collection_2.objects.link(ob_menucointext_001)
col_collection_2.objects.link(ob_menurangedtext_003)
col_collection_2.objects.link(ob_menurangedtext_001)
col_collection_2.objects.link(ob_empty)
col_collection_2.objects.link(ob_plane_008)
col_collection_2.objects.link(ob_exitbtn)
col_collection_2.objects.link(ob_playbtn)
col_collection_2.objects.link(ob_plane_007)
col_collection_2.objects.link(ob_menuexplosivetext)
col_collection_2.objects.link(ob_menurangedtext)
col_collection_2.objects.link(ob_menucointext)
col_collection_2.objects.link(ob_plane_002)
col_collection_2.objects.link(ob_camera_003)
col_collection_2.objects.link(ob_camera_002)
col_collection_2.objects.link(ob_globalproperties)
col_collection_2.objects.link(ob_dvlpzr_001)
col_collection_3.objects.link(ob_plane_012)
col_collection_3.objects.link(ob_plane_011)
col_collection_3.objects.link(ob_plane_005)
col_collection_3.objects.link(ob_plane_004)
col_collection_3.objects.link(ob_plane_003)
col_collection_3.objects.link(ob_camera_003)
col_collection_3.objects.link(ob_camera_002)
col_collection_16.objects.link(ob_playcontrol)
col_collection_16.objects.link(ob_savecontroller)

# ---- scene / render settings (as saved in the file)
scene.camera = ob_camera_002
scene.frame_start = 1; scene.frame_end = 250; scene.frame_set(1)
scene.render.engine = 'BLENDER_EEVEE_NEXT'
scene.render.image_settings.compression = 100
scene.render.image_settings.exr_codec = 'NONE'
scene.render.dither_intensity = 0.0
scene.render.line_thickness = 0.0
scene.cycles.use_denoising = False
scene.cycles.samples = 10
scene.cycles.sampling_pattern = 'TABULATED_SOBOL'
scene.cycles.light_sampling_threshold = 0.0
scene.cycles.use_adaptive_sampling = False
scene.cycles.use_light_tree = False
scene.cycles.blur_glossy = 0.0
scene.cycles.volume_bounces = 1
scene.cycles.pixel_filter_type = 'GAUSSIAN'
scene.cycles.sample_clamp_indirect = 0.0
scene.view_settings.view_transform = 'Standard'
bpy.context.view_layer.update()

# ---- added for rendering (the .blend has no usable light): sun + grey world if the file has none
light_auto_sun = bpy.data.lights.new('AutoSun', 'SUN')
light_auto_sun.energy = 3.0
light_auto_sun.angle = 0.0523599
ob_auto_sun = bpy.data.objects.new('AutoSun', light_auto_sun)
scene.collection.objects.link(ob_auto_sun)
ob_auto_sun.rotation_euler = (0.872665, 0.174533, 0.523599)
if scene.world is None:
    world_auto = bpy.data.worlds.new('AutoWorld')
    world_auto.color = (0.3, 0.3, 0.3)
    scene.world = world_auto
bpy.context.view_layer.update()
